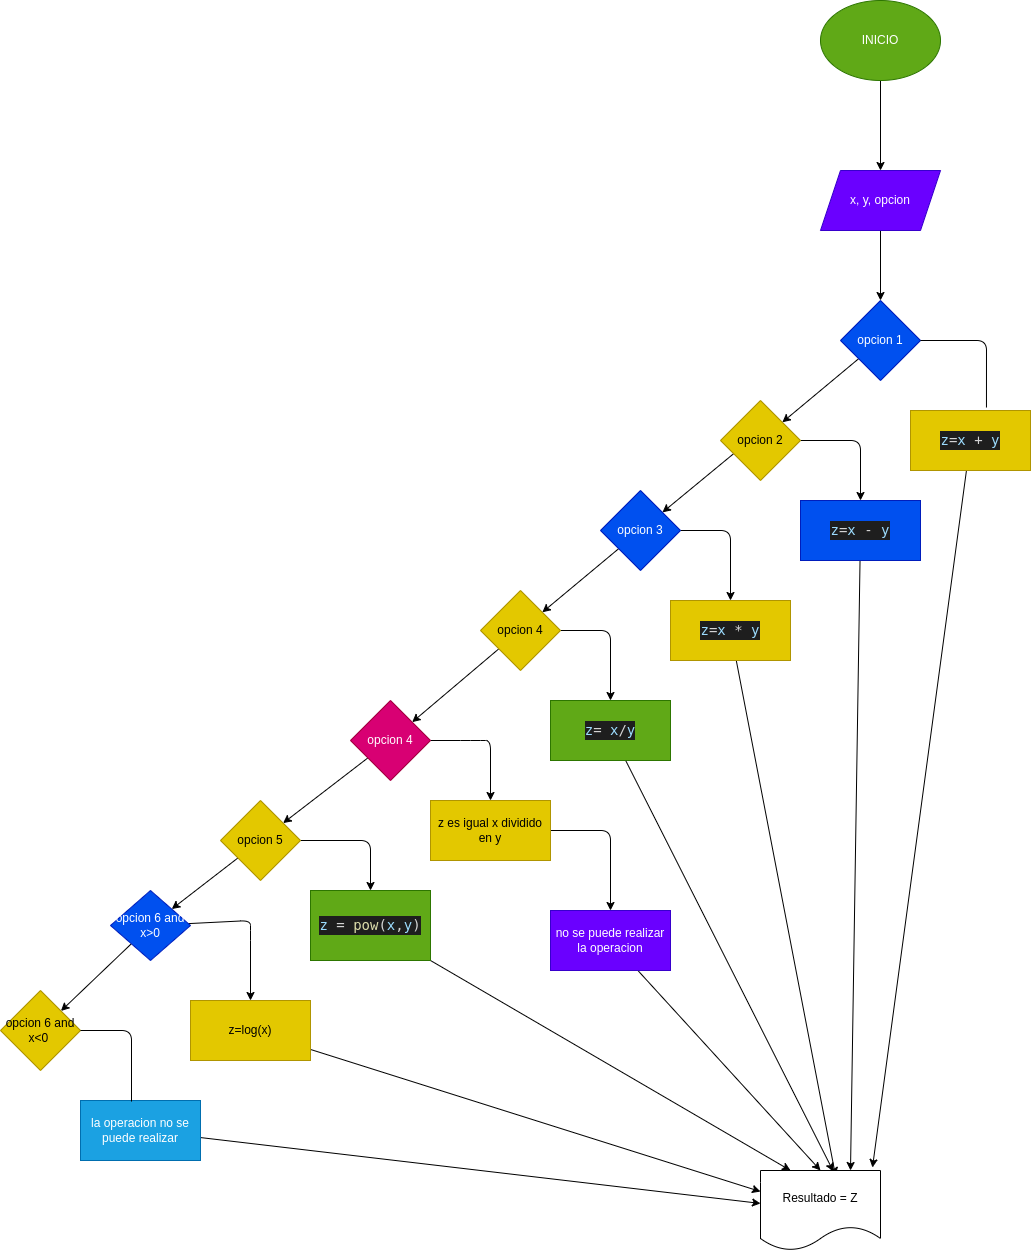

The diagram above was exported from draw.io. Its source (the exported page's mxGraphModel, read from the mxfile embedded in the PNG):
<mxGraphModel dx="1452" dy="409" grid="1" gridSize="10" guides="1" tooltips="1" connect="1" arrows="1" fold="1" page="1" pageScale="1" pageWidth="827" pageHeight="1169" math="0" shadow="0">
  <root>
    <mxCell id="0" />
    <mxCell id="1" parent="0" />
    <mxCell id="4" value="" style="edgeStyle=none;html=1;" edge="1" parent="1" source="2" target="3">
      <mxGeometry relative="1" as="geometry" />
    </mxCell>
    <mxCell id="2" value="INICIO" style="ellipse;whiteSpace=wrap;html=1;fillColor=#60a917;fontColor=#ffffff;strokeColor=#2D7600;" vertex="1" parent="1">
      <mxGeometry x="310" y="40" width="120" height="80" as="geometry" />
    </mxCell>
    <mxCell id="6" value="" style="edgeStyle=none;html=1;" edge="1" parent="1" source="3" target="5">
      <mxGeometry relative="1" as="geometry" />
    </mxCell>
    <mxCell id="3" value="x, y, opcion" style="shape=parallelogram;perimeter=parallelogramPerimeter;whiteSpace=wrap;html=1;fixedSize=1;fillColor=#6a00ff;fontColor=#ffffff;strokeColor=#3700CC;" vertex="1" parent="1">
      <mxGeometry x="310" y="210" width="120" height="60" as="geometry" />
    </mxCell>
    <mxCell id="8" value="" style="edgeStyle=none;html=1;" edge="1" parent="1" source="5" target="7">
      <mxGeometry relative="1" as="geometry" />
    </mxCell>
    <mxCell id="5" value="opcion 1" style="rhombus;whiteSpace=wrap;html=1;fillColor=#0050ef;fontColor=#ffffff;strokeColor=#001DBC;" vertex="1" parent="1">
      <mxGeometry x="330" y="340" width="80" height="80" as="geometry" />
    </mxCell>
    <mxCell id="14" value="" style="edgeStyle=none;html=1;" edge="1" parent="1" source="7" target="13">
      <mxGeometry relative="1" as="geometry">
        <Array as="points">
          <mxPoint x="350" y="480" />
        </Array>
      </mxGeometry>
    </mxCell>
    <mxCell id="16" value="" style="edgeStyle=none;html=1;" edge="1" parent="1" target="15">
      <mxGeometry relative="1" as="geometry">
        <mxPoint x="227" y="490" as="sourcePoint" />
      </mxGeometry>
    </mxCell>
    <mxCell id="7" value="opcion 2" style="rhombus;whiteSpace=wrap;html=1;fillColor=#e3c800;fontColor=#000000;strokeColor=#B09500;" vertex="1" parent="1">
      <mxGeometry x="210" y="440" width="80" height="80" as="geometry" />
    </mxCell>
    <mxCell id="62" style="edgeStyle=none;html=1;entryX=0.933;entryY=-0.037;entryDx=0;entryDy=0;entryPerimeter=0;" edge="1" parent="1" source="9" target="54">
      <mxGeometry relative="1" as="geometry" />
    </mxCell>
    <mxCell id="9" value="&lt;div style=&quot;background-color: rgb(30 , 30 , 30) ; font-family: &amp;#34;droid sans mono&amp;#34; , &amp;#34;monospace&amp;#34; , monospace ; font-size: 14px ; line-height: 19px&quot;&gt;&lt;span style=&quot;color: rgb(212 , 212 , 212)&quot;&gt;&lt;span style=&quot;color: #9cdcfe&quot;&gt;z&lt;/span&gt;=&lt;span style=&quot;color: #9cdcfe&quot;&gt;x&lt;/span&gt; + &lt;/span&gt;&lt;font color=&quot;#9cdcfe&quot;&gt;y&lt;/font&gt;&lt;/div&gt;" style="whiteSpace=wrap;html=1;fillColor=#e3c800;fontColor=#000000;strokeColor=#B09500;" vertex="1" parent="1">
      <mxGeometry x="400" y="450" width="120" height="60" as="geometry" />
    </mxCell>
    <mxCell id="61" style="edgeStyle=none;html=1;entryX=0.75;entryY=0;entryDx=0;entryDy=0;" edge="1" parent="1" source="13" target="54">
      <mxGeometry relative="1" as="geometry" />
    </mxCell>
    <mxCell id="13" value="&lt;div style=&quot;color: rgb(212 , 212 , 212) ; background-color: rgb(30 , 30 , 30) ; font-family: &amp;#34;droid sans mono&amp;#34; , &amp;#34;monospace&amp;#34; , monospace ; font-size: 14px ; line-height: 19px&quot;&gt;&lt;span style=&quot;color: #9cdcfe&quot;&gt;z&lt;/span&gt;=&lt;span style=&quot;color: #9cdcfe&quot;&gt;x&lt;/span&gt; - &lt;span style=&quot;color: #9cdcfe&quot;&gt;y&lt;/span&gt; &lt;/div&gt;" style="whiteSpace=wrap;html=1;fillColor=#0050ef;fontColor=#ffffff;strokeColor=#001DBC;" vertex="1" parent="1">
      <mxGeometry x="290" y="540" width="120" height="60" as="geometry" />
    </mxCell>
    <mxCell id="18" value="" style="edgeStyle=none;html=1;" edge="1" parent="1" source="15" target="17">
      <mxGeometry relative="1" as="geometry">
        <Array as="points">
          <mxPoint x="220" y="570" />
        </Array>
      </mxGeometry>
    </mxCell>
    <mxCell id="21" value="" style="edgeStyle=none;html=1;" edge="1" parent="1" source="15" target="20">
      <mxGeometry relative="1" as="geometry" />
    </mxCell>
    <mxCell id="15" value="opcion 3" style="rhombus;whiteSpace=wrap;html=1;fillColor=#0050ef;fontColor=#ffffff;strokeColor=#001DBC;" vertex="1" parent="1">
      <mxGeometry x="90" y="530" width="80" height="80" as="geometry" />
    </mxCell>
    <mxCell id="60" style="edgeStyle=none;html=1;entryX=0.625;entryY=0.063;entryDx=0;entryDy=0;entryPerimeter=0;" edge="1" parent="1" source="17" target="54">
      <mxGeometry relative="1" as="geometry" />
    </mxCell>
    <mxCell id="17" value="&lt;div style=&quot;color: rgb(212 , 212 , 212) ; background-color: rgb(30 , 30 , 30) ; font-family: &amp;#34;droid sans mono&amp;#34; , &amp;#34;monospace&amp;#34; , monospace ; font-size: 14px ; line-height: 19px&quot;&gt;&lt;span style=&quot;color: #9cdcfe&quot;&gt;z&lt;/span&gt;=&lt;span style=&quot;color: #9cdcfe&quot;&gt;x&lt;/span&gt; * &lt;span style=&quot;color: #9cdcfe&quot;&gt;y&lt;/span&gt;&lt;/div&gt;" style="whiteSpace=wrap;html=1;fillColor=#e3c800;fontColor=#000000;strokeColor=#B09500;" vertex="1" parent="1">
      <mxGeometry x="160" y="640" width="120" height="60" as="geometry" />
    </mxCell>
    <mxCell id="25" value="" style="edgeStyle=none;html=1;" edge="1" parent="1" source="20" target="24">
      <mxGeometry relative="1" as="geometry">
        <Array as="points">
          <mxPoint x="100" y="670" />
        </Array>
      </mxGeometry>
    </mxCell>
    <mxCell id="28" value="" style="edgeStyle=none;html=1;" edge="1" parent="1" source="20" target="27">
      <mxGeometry relative="1" as="geometry" />
    </mxCell>
    <mxCell id="20" value="opcion 4" style="rhombus;whiteSpace=wrap;html=1;fillColor=#e3c800;fontColor=#000000;strokeColor=#B09500;" vertex="1" parent="1">
      <mxGeometry x="-30" y="630" width="80" height="80" as="geometry" />
    </mxCell>
    <mxCell id="59" style="edgeStyle=none;html=1;entryX=0.608;entryY=0.013;entryDx=0;entryDy=0;entryPerimeter=0;" edge="1" parent="1" source="24" target="54">
      <mxGeometry relative="1" as="geometry" />
    </mxCell>
    <mxCell id="24" value="&lt;div style=&quot;color: rgb(212 , 212 , 212) ; background-color: rgb(30 , 30 , 30) ; font-family: &amp;#34;droid sans mono&amp;#34; , &amp;#34;monospace&amp;#34; , monospace ; font-size: 14px ; line-height: 19px&quot;&gt;&lt;div style=&quot;font-family: &amp;#34;droid sans mono&amp;#34; , &amp;#34;monospace&amp;#34; , monospace ; line-height: 19px&quot;&gt;&lt;span style=&quot;color: #9cdcfe&quot;&gt;z&lt;/span&gt;= &lt;span style=&quot;color: #9cdcfe&quot;&gt;x&lt;/span&gt;/&lt;span style=&quot;color: #9cdcfe&quot;&gt;y&lt;/span&gt;&lt;/div&gt;&lt;/div&gt;" style="whiteSpace=wrap;html=1;fillColor=#60a917;fontColor=#ffffff;strokeColor=#2D7600;" vertex="1" parent="1">
      <mxGeometry x="40" y="740" width="120" height="60" as="geometry" />
    </mxCell>
    <mxCell id="26" value="" style="endArrow=none;html=1;entryX=0.633;entryY=-0.05;entryDx=0;entryDy=0;entryPerimeter=0;exitX=1;exitY=0.5;exitDx=0;exitDy=0;" edge="1" parent="1" source="5" target="9">
      <mxGeometry width="50" height="50" relative="1" as="geometry">
        <mxPoint x="410" y="430" as="sourcePoint" />
        <mxPoint x="480.71067811865476" y="380" as="targetPoint" />
        <Array as="points">
          <mxPoint x="476" y="380" />
        </Array>
      </mxGeometry>
    </mxCell>
    <mxCell id="30" value="" style="edgeStyle=none;html=1;" edge="1" parent="1" source="27" target="29">
      <mxGeometry relative="1" as="geometry">
        <Array as="points">
          <mxPoint x="-40" y="780" />
          <mxPoint x="-20" y="780" />
        </Array>
      </mxGeometry>
    </mxCell>
    <mxCell id="32" value="" style="edgeStyle=none;html=1;" edge="1" parent="1" source="27" target="31">
      <mxGeometry relative="1" as="geometry" />
    </mxCell>
    <mxCell id="27" value="opcion 4" style="rhombus;whiteSpace=wrap;html=1;fillColor=#d80073;fontColor=#ffffff;strokeColor=#A50040;" vertex="1" parent="1">
      <mxGeometry x="-160" y="740" width="80" height="80" as="geometry" />
    </mxCell>
    <mxCell id="51" value="" style="edgeStyle=none;html=1;" edge="1" parent="1" source="29" target="50">
      <mxGeometry relative="1" as="geometry">
        <Array as="points">
          <mxPoint x="100" y="870" />
        </Array>
      </mxGeometry>
    </mxCell>
    <mxCell id="29" value="z es igual x dividido en y" style="whiteSpace=wrap;html=1;fillColor=#e3c800;fontColor=#000000;strokeColor=#B09500;" vertex="1" parent="1">
      <mxGeometry x="-80" y="840" width="120" height="60" as="geometry" />
    </mxCell>
    <mxCell id="36" value="" style="edgeStyle=none;html=1;" edge="1" parent="1" source="31" target="35">
      <mxGeometry relative="1" as="geometry">
        <Array as="points">
          <mxPoint x="-140" y="880" />
        </Array>
      </mxGeometry>
    </mxCell>
    <mxCell id="38" value="" style="edgeStyle=none;html=1;" edge="1" parent="1" source="31" target="37">
      <mxGeometry relative="1" as="geometry" />
    </mxCell>
    <mxCell id="31" value="opcion 5" style="rhombus;whiteSpace=wrap;html=1;fillColor=#e3c800;fontColor=#000000;strokeColor=#B09500;" vertex="1" parent="1">
      <mxGeometry x="-290" y="840" width="80" height="80" as="geometry" />
    </mxCell>
    <mxCell id="57" style="edgeStyle=none;html=1;entryX=0.25;entryY=0;entryDx=0;entryDy=0;" edge="1" parent="1" source="35" target="54">
      <mxGeometry relative="1" as="geometry" />
    </mxCell>
    <mxCell id="35" value="&lt;div style=&quot;color: rgb(212 , 212 , 212) ; background-color: rgb(30 , 30 , 30) ; font-family: &amp;#34;droid sans mono&amp;#34; , &amp;#34;monospace&amp;#34; , monospace ; font-size: 14px ; line-height: 19px&quot;&gt;&lt;span style=&quot;color: #9cdcfe&quot;&gt;z&lt;/span&gt; = &lt;span style=&quot;color: #dcdcaa&quot;&gt;pow&lt;/span&gt;(&lt;span style=&quot;color: #9cdcfe&quot;&gt;x&lt;/span&gt;,&lt;span style=&quot;color: #9cdcfe&quot;&gt;y&lt;/span&gt;)&lt;/div&gt;" style="whiteSpace=wrap;html=1;fillColor=#60a917;fontColor=#ffffff;strokeColor=#2D7600;" vertex="1" parent="1">
      <mxGeometry x="-200" y="930" width="120" height="70" as="geometry" />
    </mxCell>
    <mxCell id="40" value="" style="edgeStyle=none;html=1;" edge="1" parent="1" source="37" target="39">
      <mxGeometry relative="1" as="geometry" />
    </mxCell>
    <mxCell id="42" value="" style="edgeStyle=none;html=1;" edge="1" parent="1" source="37" target="41">
      <mxGeometry relative="1" as="geometry">
        <Array as="points">
          <mxPoint x="-260" y="960" />
          <mxPoint x="-260" y="970" />
        </Array>
      </mxGeometry>
    </mxCell>
    <mxCell id="37" value="opcion 6 and x&amp;gt;0" style="rhombus;whiteSpace=wrap;html=1;fillColor=#0050ef;fontColor=#ffffff;strokeColor=#001DBC;" vertex="1" parent="1">
      <mxGeometry x="-400" y="930" width="80" height="70" as="geometry" />
    </mxCell>
    <mxCell id="39" value="opcion 6 and x&amp;lt;0&amp;nbsp;" style="rhombus;whiteSpace=wrap;html=1;fillColor=#e3c800;fontColor=#000000;strokeColor=#B09500;" vertex="1" parent="1">
      <mxGeometry x="-510" y="1030" width="80" height="80" as="geometry" />
    </mxCell>
    <mxCell id="56" style="edgeStyle=none;html=1;" edge="1" parent="1" source="41" target="54">
      <mxGeometry relative="1" as="geometry" />
    </mxCell>
    <mxCell id="41" value="z=log(x)" style="whiteSpace=wrap;html=1;fillColor=#e3c800;fontColor=#000000;strokeColor=#B09500;" vertex="1" parent="1">
      <mxGeometry x="-320" y="1040" width="120" height="60" as="geometry" />
    </mxCell>
    <mxCell id="55" style="edgeStyle=none;html=1;" edge="1" parent="1" source="43" target="54">
      <mxGeometry relative="1" as="geometry" />
    </mxCell>
    <mxCell id="43" value="la operacion no se puede realizar" style="whiteSpace=wrap;html=1;fillColor=#1ba1e2;fontColor=#ffffff;strokeColor=#006EAF;" vertex="1" parent="1">
      <mxGeometry x="-430" y="1140" width="120" height="60" as="geometry" />
    </mxCell>
    <mxCell id="45" value="" style="endArrow=none;html=1;entryX=1;entryY=0.5;entryDx=0;entryDy=0;exitX=0.425;exitY=0.017;exitDx=0;exitDy=0;exitPerimeter=0;" edge="1" parent="1" source="43" target="39">
      <mxGeometry width="50" height="50" relative="1" as="geometry">
        <mxPoint x="-430" y="1130" as="sourcePoint" />
        <mxPoint x="-380" y="1080" as="targetPoint" />
        <Array as="points">
          <mxPoint x="-379" y="1070" />
        </Array>
      </mxGeometry>
    </mxCell>
    <mxCell id="58" style="edgeStyle=none;html=1;entryX=0.5;entryY=0;entryDx=0;entryDy=0;" edge="1" parent="1" source="50" target="54">
      <mxGeometry relative="1" as="geometry" />
    </mxCell>
    <mxCell id="50" value="no se puede realizar la operacion" style="whiteSpace=wrap;html=1;fillColor=#6a00ff;fontColor=#ffffff;strokeColor=#3700CC;" vertex="1" parent="1">
      <mxGeometry x="40" y="950" width="120" height="60" as="geometry" />
    </mxCell>
    <mxCell id="54" value="Resultado = Z" style="shape=document;whiteSpace=wrap;html=1;boundedLbl=1;" vertex="1" parent="1">
      <mxGeometry x="250" y="1210" width="120" height="80" as="geometry" />
    </mxCell>
  </root>
</mxGraphModel>